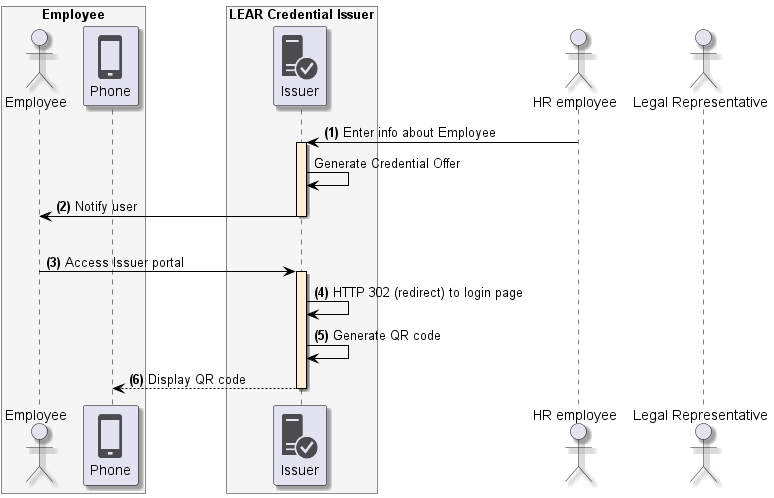

The diagram above was rendered by PlantUML. Its source (embedded in the PNG):
@startuml
skinparam shadowing true
skinparam ParticipantBorderColor black
skinparam arrowcolor black
skinparam SequenceLifeLineBorderColor black
skinparam SequenceLifeLineBackgroundColor PapayaWhip
!include <tupadr3/common>
!include <office/Servers/database_server>
!include <office/Servers/application_server>
!include <office/Concepts/firewall_orange>
!include <office/Clouds/cloud_disaster_red>
!include <office/Devices/cell_phone_generic>
!include <office/Devices/device_laptop>
!include <office/Security/trusted_application_server>
!include <office/Users/user>

box "Employee" #WhiteSmoke
    actor "Employee" as user
    participant "<$cell_phone_generic>\nPhone" as wallet
end box

box "LEAR Credential Issuer" #WhiteSmoke
    participant "<$trusted_application_server>\nIssuer" as issuer
end box

actor "HR employee" as hr
actor "Legal Representative" as representative

hr -> issuer++: **(1)** Enter info about Employee
issuer -> issuer: Generate Credential Offer
issuer -> user--: **(2)** Notify user
|||
user -> issuer ++: **(3)** Access Issuer portal
issuer -> issuer: **(4)** HTTP 302 (redirect) to login page

issuer -> issuer: **(5)** Generate QR code
issuer --> wallet --: **(6)** Display QR code
@enduml